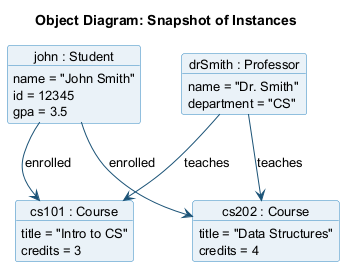

The diagram above was rendered by PlantUML. Its source (embedded in the PNG):
@startuml object-diagram-example
skinparam backgroundColor transparent
skinparam defaultFontSize 13
skinparam shadowing false
skinparam ObjectBorderColor #2e86c1
skinparam ObjectBackgroundColor #eaf2f8
skinparam ArrowColor #1a5276

title Object Diagram: Snapshot of Instances

object "john : Student" as john {
  name = "John Smith"
  id = 12345
  gpa = 3.5
}

object "cs101 : Course" as cs101 {
  title = "Intro to CS"
  credits = 3
}

object "cs202 : Course" as cs202 {
  title = "Data Structures"
  credits = 4
}

object "drSmith : Professor" as prof {
  name = "Dr. Smith"
  department = "CS"
}

john --> cs101 : enrolled
john --> cs202 : enrolled
prof --> cs101 : teaches
prof --> cs202 : teaches

@enduml